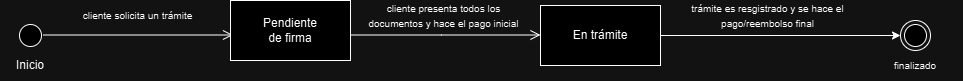

The diagram above was exported from draw.io. Its source (the exported page's mxGraphModel, read from the mxfile embedded in the PNG):
<mxGraphModel dx="1290" dy="557" grid="1" gridSize="10" guides="1" tooltips="1" connect="1" arrows="1" fold="1" page="1" pageScale="1" pageWidth="827" pageHeight="1169" math="0" shadow="0">
  <root>
    <mxCell id="0" />
    <mxCell id="1" parent="0" />
    <mxCell id="l_LoojaUWRF6xHam8Sp4-1" value="" style="ellipse;html=1;shape=startState;" vertex="1" parent="1">
      <mxGeometry x="65" y="470" width="30" height="30" as="geometry" />
    </mxCell>
    <mxCell id="l_LoojaUWRF6xHam8Sp4-2" value="Inicio" style="text;html=1;align=center;verticalAlign=middle;whiteSpace=wrap;rounded=0;" vertex="1" parent="1">
      <mxGeometry x="50" y="500" width="60" height="30" as="geometry" />
    </mxCell>
    <mxCell id="l_LoojaUWRF6xHam8Sp4-3" value="&lt;span style=&quot;font-size: 10px;&quot;&gt;cliente solicita un trámite&lt;/span&gt;" style="text;html=1;align=center;verticalAlign=middle;whiteSpace=wrap;rounded=0;" vertex="1" parent="1">
      <mxGeometry x="125" y="450" width="125" height="30" as="geometry" />
    </mxCell>
    <mxCell id="l_LoojaUWRF6xHam8Sp4-4" value="" style="edgeStyle=orthogonalEdgeStyle;html=1;verticalAlign=bottom;endArrow=open;endSize=8;rounded=0;" edge="1" parent="1">
      <mxGeometry relative="1" as="geometry">
        <mxPoint x="282.5" y="484.5" as="targetPoint" />
        <mxPoint x="92.5" y="484.5" as="sourcePoint" />
        <Array as="points">
          <mxPoint x="183.5" y="484.5" />
        </Array>
      </mxGeometry>
    </mxCell>
    <mxCell id="l_LoojaUWRF6xHam8Sp4-5" value="" style="rounded=0;whiteSpace=wrap;html=1;" vertex="1" parent="1">
      <mxGeometry x="280" y="450" width="120" height="60" as="geometry" />
    </mxCell>
    <mxCell id="l_LoojaUWRF6xHam8Sp4-6" value="Pendiente de firma" style="text;html=1;align=center;verticalAlign=middle;whiteSpace=wrap;rounded=0;" vertex="1" parent="1">
      <mxGeometry x="310" y="465" width="60" height="30" as="geometry" />
    </mxCell>
    <mxCell id="l_LoojaUWRF6xHam8Sp4-7" value="" style="edgeStyle=orthogonalEdgeStyle;html=1;verticalAlign=bottom;endArrow=open;endSize=8;rounded=0;" edge="1" parent="1">
      <mxGeometry relative="1" as="geometry">
        <mxPoint x="590" y="484.5" as="targetPoint" />
        <mxPoint x="400" y="484.5" as="sourcePoint" />
        <Array as="points">
          <mxPoint x="491" y="484.5" />
        </Array>
      </mxGeometry>
    </mxCell>
    <mxCell id="l_LoojaUWRF6xHam8Sp4-8" value="&lt;span style=&quot;font-size: 10px;&quot;&gt;cliente presenta todos los documentos y hace el pago inicial&lt;/span&gt;" style="text;html=1;align=center;verticalAlign=middle;whiteSpace=wrap;rounded=0;" vertex="1" parent="1">
      <mxGeometry x="415.5" y="450" width="154.5" height="30" as="geometry" />
    </mxCell>
    <mxCell id="l_LoojaUWRF6xHam8Sp4-9" value="" style="rounded=0;whiteSpace=wrap;html=1;" vertex="1" parent="1">
      <mxGeometry x="590" y="455" width="120" height="60" as="geometry" />
    </mxCell>
    <mxCell id="l_LoojaUWRF6xHam8Sp4-10" value="En trámite" style="text;html=1;align=center;verticalAlign=middle;whiteSpace=wrap;rounded=0;" vertex="1" parent="1">
      <mxGeometry x="620" y="470" width="60" height="30" as="geometry" />
    </mxCell>
    <mxCell id="l_LoojaUWRF6xHam8Sp4-11" value="" style="endArrow=classic;html=1;rounded=0;exitX=1;exitY=0.5;exitDx=0;exitDy=0;" edge="1" parent="1" source="l_LoojaUWRF6xHam8Sp4-9">
      <mxGeometry width="50" height="50" relative="1" as="geometry">
        <mxPoint x="890" y="580" as="sourcePoint" />
        <mxPoint x="950" y="485" as="targetPoint" />
      </mxGeometry>
    </mxCell>
    <mxCell id="l_LoojaUWRF6xHam8Sp4-12" value="&lt;span style=&quot;font-size: 10px;&quot;&gt;trámite es resgistrado y se hace el pago/reembolso final&lt;/span&gt;" style="text;html=1;align=center;verticalAlign=middle;whiteSpace=wrap;rounded=0;" vertex="1" parent="1">
      <mxGeometry x="740" y="450" width="154.5" height="30" as="geometry" />
    </mxCell>
    <mxCell id="l_LoojaUWRF6xHam8Sp4-13" value="" style="ellipse;html=1;shape=endState;" vertex="1" parent="1">
      <mxGeometry x="949.9999999999998" y="470" width="30" height="30" as="geometry" />
    </mxCell>
    <mxCell id="l_LoojaUWRF6xHam8Sp4-14" value="&lt;span style=&quot;font-size: 10px;&quot;&gt;finalizado&lt;/span&gt;" style="text;html=1;align=center;verticalAlign=middle;whiteSpace=wrap;rounded=0;" vertex="1" parent="1">
      <mxGeometry x="917" y="500" width="96" height="30" as="geometry" />
    </mxCell>
  </root>
</mxGraphModel>